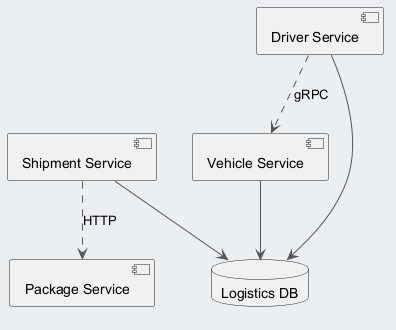

The diagram above was rendered by PlantUML. Its source (embedded in the PNG):
@startuml
skinparam backgroundColor #ECEFF1
skinparam classBackgroundColor #FFFFFF
skinparam classBorderColor #455A64
skinparam ArrowColor #555555
component "Shipment Service" as C_ShipmentService
component "Driver Service" as C_DriverService
component "Package Service" as C_PackageService
component "Vehicle Service" as C_VehicleService
database "Logistics DB" as DB_logistics
C_ShipmentService --> DB_logistics
C_DriverService --> DB_logistics
C_VehicleService --> DB_logistics
C_ShipmentService ..> C_PackageService : HTTP
C_DriverService ..> C_VehicleService : gRPC
@enduml